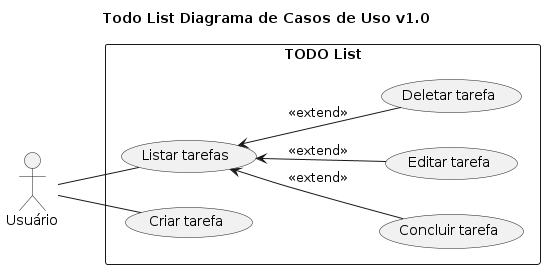

The diagram above was rendered by PlantUML. Its source (embedded in the PNG):
@startuml
title Todo List Diagrama de Casos de Uso v1.0

left to right direction
actor "Usuário" as actor

rectangle "TODO List"{
    usecase "Listar tarefas" as Listar
    usecase "Criar tarefa" as Criar
    usecase "Concluir tarefa" as Concluir
    usecase "Editar tarefa" as Editar
    usecase "Deletar tarefa" as Deletar
}

actor -- Listar
actor -- Criar

Listar <-- Concluir : <<extend>>
Listar <-- Editar : <<extend>>
Listar <-- Deletar : <<extend>>

@enduml